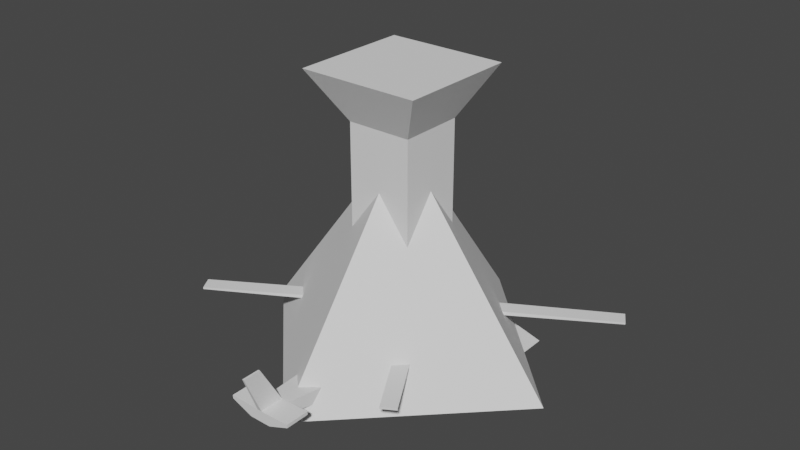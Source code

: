 # Source: skypatrol.blend  (saved by Blender 3.5.10; exported with 4.5.12 LTS)
import bpy
from mathutils import Matrix  # noqa: F401  (used for matrix-valued properties, if any)

bpy.ops.wm.read_factory_settings(use_empty=True)
scene = bpy.context.scene
scene.name = 'Scene'

# ---- collections
col_collection = bpy.data.collections.new('Collection'); scene.collection.children.link(col_collection)

# ---- materials (node trees are filled in below, after node groups)
mat_material = bpy.data.materials.new('Material')
mat_material.alpha_threshold = 0.0
mat_material.use_transparent_shadow = False
mat_material.roughness = 0.5
mat_material.line_color = (0.0, 0.0, 0.0, 1.0)

# ---- material node trees
mat_material.use_nodes = True; mat_material.node_tree.nodes.clear()
_N = mat_material.node_tree.nodes; _L = mat_material.node_tree.links
n0 = _N.new('ShaderNodeOutputMaterial'); n0.name = 'Material Output'; n0.location = (300, 300)
n1 = _N.new('ShaderNodeBsdfPrincipled'); n1.name = 'Principled BSDF'; n1.location = (10, 300)
n1.distribution = 'GGX'
n1.subsurface_method = 'RANDOM_WALK_SKIN'
n1.inputs[3].default_value = 1.45
n1.inputs[27].default_value = (0.0, 0.0, 0.0, 1.0)
n1.inputs[28].default_value = 1.0
_L.new(n1.outputs[0], n0.inputs[0])
n0.is_active_output = True

# ---- world
world_world = bpy.data.worlds.new('World'); scene.world = world_world
world_world.use_nodes = True; world_world.node_tree.nodes.clear()
_N = world_world.node_tree.nodes; _L = world_world.node_tree.links
n0 = _N.new('ShaderNodeOutputWorld'); n0.name = 'World Output'; n0.location = (300, 300)
n1 = _N.new('ShaderNodeBackground'); n1.name = 'Background'; n1.location = (10, 300)
n1.inputs[0].default_value = (0.05088, 0.05088, 0.05088, 1.0)
_L.new(n1.outputs[0], n0.inputs[0])
n0.is_active_output = True
world_world.color = (0.05088, 0.05088, 0.05088)
world_world.use_sun_shadow = False
world_world.sun_shadow_jitter_overblur = 0.0

# ---- meshes
me_cube = bpy.data.meshes.new('Cube')
me_cube.from_pydata([(2.078, 2.661, 2.046), (2.078, 2.661, 0.04577), (2.078, -2.661, 2.046), (2.078, -2.661, 0.04577), (-2.078, 2.661, 2.046), (-2.078, 2.661, 0.04577), (-2.078, -2.661, 2.046), (-2.078, -2.661, 0.04577), (2.078, 3.162, 1.046), (-2.078, -3.203, 1.046), (2.078, -3.203, 1.046), (-2.078, 3.162, 1.046)], [], [(0, 4, 6, 2), (10, 2, 6, 9), (9, 6, 4, 11), (5, 1, 3, 7), (8, 0, 2, 10), (11, 4, 0, 8), (5, 11, 8, 1), (1, 8, 10, 3), (7, 9, 11, 5), (3, 10, 9, 7)])
_uv = me_cube.uv_layers.new(name='UVMap')
_uv.uv.foreach_set('vector', [0.625, 0.5, 0.875, 0.5, 0.875, 0.75, 0.625, 0.75, 0.5, 0.75, 0.625, 0.75, 0.625, 1.0, 0.5, 1.0, 0.5, 0.0, 0.625, 0.0, 0.625, 0.25, 0.5, 0.25, 0.125, 0.5, 0.375, 0.5, 0.375, 0.75, 0.125, 0.75, 0.5, 0.5, 0.625, 0.5, 0.625, 0.75, 0.5, 0.75, 0.5, 0.25, 0.625, 0.25, 0.625, 0.5, 0.5, 0.5, 0.375, 0.25, 0.5, 0.25, 0.5, 0.5, 0.375, 0.5, 0.375, 0.5, 0.5, 0.5, 0.5, 0.75, 0.375, 0.75, 0.375, 0.0, 0.5, 0.0, 0.5, 0.25, 0.375, 0.25, 0.375, 0.75, 0.5, 0.75, 0.5, 1.0, 0.375, 1.0])
me_cube.materials.append(mat_material)
me_cube.use_mirror_vertex_groups = False
me_cube.update()
me_cube_001 = bpy.data.meshes.new('Cube.001')
me_cube_001.from_pydata([(-1.0, -1.0, 2.046), (-0.5952, -0.5952, 3.162), (-1.0, 1.0, 2.046), (-0.5952, 0.5952, 3.162), (1.0, -1.0, 2.046), (0.5952, -0.5952, 3.162), (1.0, 1.0, 2.046), (0.5952, 0.5952, 3.162), (-0.3715, -0.8728, 2.397), (-0.2211, -0.7224, 2.811), (0.3715, -0.8728, 2.397), (0.2211, -0.7224, 2.811), (-0.3715, -4.629, 2.752), (-0.2211, -4.479, 3.167), (0.2211, -4.479, 3.167), (0.3715, -4.629, 2.752)], [], [(0, 1, 3, 2), (2, 3, 7, 6), (6, 7, 5, 4), (4, 5, 1, 0), (2, 6, 4, 0), (7, 3, 1, 5), (10, 8, 9, 11), (15, 14, 13, 12), (11, 9, 13, 14), (10, 11, 14, 15), (8, 10, 15, 12), (9, 8, 12, 13)])
_uv = me_cube_001.uv_layers.new(name='UVMap')
_uv.uv.foreach_set('vector', [0.375, 0.0, 0.625, 0.0, 0.625, 0.25, 0.375, 0.25, 0.375, 0.25, 0.625, 0.25, 0.625, 0.5, 0.375, 0.5, 0.375, 0.5, 0.625, 0.5, 0.625, 0.75, 0.375, 0.75, 0.375, 0.75, 0.625, 0.75, 0.625, 1.0, 0.375, 1.0, 0.125, 0.5, 0.375, 0.5, 0.375, 0.75, 0.125, 0.75, 0.625, 0.5, 0.875, 0.5, 0.875, 0.75, 0.625, 0.75, 0.375, 0.75, 0.375, 1.0, 0.625, 1.0, 0.625, 0.75, 0.375, 0.75, 0.625, 0.75, 0.625, 1.0, 0.375, 1.0, 0.625, 0.75, 0.625, 1.0, 0.625, 1.0, 0.625, 0.75, 0.375, 0.75, 0.625, 0.75, 0.625, 0.75, 0.375, 0.75, 0.375, 1.0, 0.375, 0.75, 0.375, 0.75, 0.375, 1.0, 0.625, 1.0, 0.375, 1.0, 0.375, 1.0, 0.625, 1.0])
me_cube_001.update()
me_cube_002 = bpy.data.meshes.new('Cube.002')
me_cube_002.from_pydata([(-1.04, -4.106, 0.0), (-0.9508, -4.106, 2.0), (-1.04, 4.106, 0.0), (1.04, -4.106, 0.0), (0.9508, -4.106, 2.0), (1.04, 4.106, 0.0), (-1.346, -4.914, 1.0), (-1.346, 4.914, 1.0), (1.346, 4.914, 1.0), (1.346, -4.914, 1.0), (-1.04, -1.092, 0.0), (-0.9508, -1.475, 2.0), (1.04, -1.092, 0.0), (0.9508, -1.475, 2.0), (1.346, -1.307, 1.0), (-1.346, -1.307, 1.0)], [], [(14, 15, 11, 13), (14, 8, 7, 15), (14, 13, 4, 9), (9, 4, 1, 6), (10, 12, 3, 0), (13, 11, 1, 4), (3, 9, 6, 0), (12, 14, 9, 3), (2, 7, 8, 5), (10, 15, 7, 2), (0, 6, 15, 10), (5, 8, 14, 12), (2, 5, 12, 10), (6, 1, 11, 15)])
_uv = me_cube_002.uv_layers.new(name='UVMap')
_uv.uv.foreach_set('vector', [0.5, 0.6582, 0.5, 0.09176, 0.875, 0.6582, 0.625, 0.6582, 0.5, 0.6582, 0.5, 0.5, 0.5, 0.25, 0.5, 0.09176, 0.5, 0.6582, 0.625, 0.6582, 0.625, 0.75, 0.5, 0.75, 0.5, 0.75, 0.625, 0.75, 0.625, 1.0, 0.5, 1.0, 0.125, 0.6582, 0.375, 0.6582, 0.375, 0.75, 0.125, 0.75, 0.625, 0.6582, 0.875, 0.6582, 0.875, 0.75, 0.625, 0.75, 0.375, 0.75, 0.5, 0.75, 0.5, 1.0, 0.375, 1.0, 0.375, 0.6582, 0.5, 0.6582, 0.5, 0.75, 0.375, 0.75, 0.375, 0.25, 0.5, 0.25, 0.5, 0.5, 0.375, 0.5, 0.375, 0.09176, 0.5, 0.09176, 0.5, 0.25, 0.375, 0.25, 0.375, 0.0, 0.5, 0.0, 0.5, 0.09176, 0.375, 0.09176, 0.375, 0.5, 0.5, 0.5, 0.5, 0.6582, 0.375, 0.6582, 0.125, 0.5, 0.375, 0.5, 0.375, 0.6582, 0.125, 0.6582, 0.5, 0.0, 0.625, 0.0, 0.625, 0.09176, 0.5, 0.09176])
me_cube_002.update()
me_cube_003 = bpy.data.meshes.new('Cube.003')
me_cube_003.from_pydata([(-0.6592, 2.074, 2.565), (-1.0, 1.734, 1.0), (-1.0, 3.734, 1.0), (-0.6592, 3.393, 2.565), (1.0, 1.734, 1.0), (0.6592, 2.074, 2.565), (1.0, 3.734, 1.0), (0.6592, 3.393, 2.565), (-0.3292, 3.734, 1.0), (-0.2872, 3.393, 2.4), (-0.3292, 1.734, 1.0), (-0.2872, 2.074, 2.4), (0.3296, 3.393, 2.4), (0.5, 1.734, 1.0), (0.5, 3.734, 1.0), (0.3296, 2.074, 2.4), (-0.3292, 1.734, 1.0), (-0.2872, 2.074, 2.4), (0.5, 1.734, 1.0), (0.3296, 2.074, 2.4), (0.2161, 2.052, 2.308), (-0.1657, 2.052, 2.308), (-0.181, 1.929, 1.801), (0.2778, 1.929, 1.801), (0.2161, -0.3778, 2.899), (-0.1657, -0.3778, 2.899), (-0.181, -0.5011, 2.393), (0.2778, -0.5011, 2.393), (0.3092, -0.3458, 3.031), (-0.2709, -0.3458, 3.031), (-0.294, -0.5331, 2.261), (0.4029, -0.5331, 2.261), (0.3092, -0.9455, 3.177), (-0.2709, -0.9455, 3.177), (-0.294, -1.133, 2.407), (0.4029, -1.133, 2.407)], [], [(14, 12, 7, 6), (1, 0, 3, 2), (6, 7, 5, 4), (10, 11, 0, 1), (14, 6, 4, 13), (9, 3, 0, 11), (12, 9, 11, 15), (2, 8, 10, 1), (13, 15, 11, 10), (2, 3, 9, 8), (4, 5, 15, 13), (7, 12, 15, 5), (8, 14, 13, 10), (8, 9, 12, 14), (23, 20, 24, 27), (21, 20, 19, 17), (22, 21, 17, 16), (23, 22, 16, 18), (20, 23, 18, 19), (26, 27, 31, 30), (21, 22, 26, 25), (22, 23, 27, 26), (20, 21, 25, 24), (28, 29, 33, 32), (24, 25, 29, 28), (27, 24, 28, 31), (25, 26, 30, 29), (35, 32, 33, 34), (31, 28, 32, 35), (29, 30, 34, 33), (30, 31, 35, 34)])
_uv = me_cube_003.uv_layers.new(name='UVMap')
_uv.uv.foreach_set('vector', [0.375, 0.1875, 0.625, 0.1875, 0.625, 0.25, 0.375, 0.25, 0.375, 0.25, 0.625, 0.25, 0.625, 0.5, 0.375, 0.5, 0.375, 0.5, 0.625, 0.5, 0.625, 0.75, 0.375, 0.75, 0.375, 0.875, 0.625, 0.875, 0.625, 1.0, 0.375, 1.0, 0.3125, 0.5, 0.375, 0.5, 0.375, 0.75, 0.3125, 0.75, 0.75, 0.5, 0.875, 0.5, 0.875, 0.75, 0.75, 0.75, 0.6875, 0.5, 0.75, 0.5, 0.75, 0.75, 0.6875, 0.75, 0.125, 0.5, 0.25, 0.5, 0.25, 0.75, 0.125, 0.75, 0.375, 0.8125, 0.625, 0.8125, 0.625, 0.875, 0.375, 0.875, 0.375, 0.0, 0.625, 0.0, 0.625, 0.125, 0.375, 0.125, 0.375, 0.75, 0.625, 0.75, 0.625, 0.8125, 0.375, 0.8125, 0.625, 0.5, 0.6875, 0.5, 0.6875, 0.75, 0.625, 0.75, 0.25, 0.5, 0.3125, 0.5, 0.3125, 0.75, 0.25, 0.75, 0.375, 0.125, 0.625, 0.125, 0.625, 0.1875, 0.375, 0.1875, 0.5181, 0.8236, 0.6085, 0.8247, 0.6085, 0.8247, 0.5181, 0.8236, 0.6085, 0.8628, 0.6085, 0.8247, 0.625, 0.8125, 0.625, 0.875, 0.5181, 0.8639, 0.6085, 0.8628, 0.625, 0.875, 0.375, 0.875, 0.5181, 0.8236, 0.5181, 0.8639, 0.375, 0.875, 0.375, 0.8125, 0.6085, 0.8247, 0.5181, 0.8236, 0.375, 0.8125, 0.625, 0.8125, 0.5181, 0.8639, 0.5181, 0.8236, 0.5181, 0.8236, 0.5181, 0.8639, 0.6085, 0.8628, 0.5181, 0.8639, 0.5181, 0.8639, 0.6085, 0.8628, 0.5181, 0.8639, 0.5181, 0.8236, 0.5181, 0.8236, 0.5181, 0.8639, 0.6085, 0.8247, 0.6085, 0.8628, 0.6085, 0.8628, 0.6085, 0.8247, 0.6085, 0.8247, 0.6085, 0.8628, 0.6085, 0.8628, 0.6085, 0.8247, 0.6085, 0.8247, 0.6085, 0.8628, 0.6085, 0.8628, 0.6085, 0.8247, 0.5181, 0.8236, 0.6085, 0.8247, 0.6085, 0.8247, 0.5181, 0.8236, 0.6085, 0.8628, 0.5181, 0.8639, 0.5181, 0.8639, 0.6085, 0.8628, 0.5181, 0.8236, 0.6085, 0.8247, 0.6085, 0.8628, 0.5181, 0.8639, 0.5181, 0.8236, 0.6085, 0.8247, 0.6085, 0.8247, 0.5181, 0.8236, 0.6085, 0.8628, 0.5181, 0.8639, 0.5181, 0.8639, 0.6085, 0.8628, 0.5181, 0.8639, 0.5181, 0.8236, 0.5181, 0.8236, 0.5181, 0.8639])
me_cube_003.update()
me_cube_006 = bpy.data.meshes.new('Cube.006')
me_cube_006.from_pydata([(1.0, 1.0, -0.6946), (1.0, 1.0, 0.6946), (0.9227, -1.0, -0.6946), (0.9227, -1.0, 0.7969), (-1.0, 1.0, -0.6946), (-1.0, 1.0, 0.6946), (-0.9227, -1.0, -0.6946), (-0.9227, -1.0, 0.7969), (1.0, 5.087, -0.6946), (1.0, 5.087, 0.6946), (-1.0, 5.087, 0.6946), (-1.0, 5.087, -0.6946), (0.4857, -3.301, 0.3374), (0.4857, -3.301, -0.3374), (-0.4857, -3.301, -0.3374), (-0.4857, -3.301, 0.3374), (0.1993, -4.972, 0.1385), (0.1993, -4.972, -0.1385), (-0.1993, -4.972, -0.1385), (-0.1993, -4.972, 0.1385), (1.41, 1.0, 0.0), (1.301, -1.0, 0.0), (-1.301, -1.0, 0.0), (-1.41, 1.0, 0.0), (1.41, 5.087, 0.0), (-1.41, 5.087, 0.0), (0.6848, -3.301, 0.0), (-0.6848, -3.301, 0.0), (0.2811, -4.972, 0.0), (-0.2811, -4.972, 0.0), (-4.449, 1.784, -0.1191), (-4.039, 1.784, -0.3879), (-4.449, 4.303, -0.1191), (-4.039, 4.303, -0.3879), (3.961, 1.621, -0.3804), (3.961, 4.466, -0.3804), (4.371, 1.621, -0.2598), (4.371, 4.466, -0.2598), (0.1361, 2.234, 0.6946), (-0.1361, 2.234, 0.6946), (0.1361, 4.972, 0.6946), (-0.1361, 4.972, 0.6946), (-0.1361, 3.827, 2.442), (0.1361, 3.827, 2.442), (-0.1361, 5.081, 2.442), (0.1361, 5.081, 2.442)], [], [(20, 1, 3, 21), (3, 7, 15, 12), (22, 7, 5, 23), (24, 20, 36, 37), (2, 6, 4, 0), (7, 3, 1, 5), (25, 10, 9, 24), (0, 4, 11, 8), (5, 1, 9, 10), (23, 5, 10, 25), (27, 14, 18, 29), (21, 3, 12, 26), (22, 6, 14, 27), (6, 2, 13, 14), (28, 16, 19, 29), (14, 13, 17, 18), (12, 15, 19, 16), (26, 12, 16, 28), (13, 26, 28, 17), (17, 28, 29, 18), (7, 22, 27, 15), (2, 21, 26, 13), (15, 27, 29, 19), (25, 11, 33, 32), (11, 25, 24, 8), (1, 20, 24, 9), (6, 22, 23, 4), (0, 20, 21, 2), (31, 30, 32, 33), (4, 23, 30, 31), (11, 4, 31, 33), (23, 25, 32, 30), (36, 34, 35, 37), (8, 24, 37, 35), (0, 8, 35, 34), (20, 0, 34, 36), (39, 41, 40, 38), (42, 43, 45, 44), (39, 38, 43, 42), (41, 39, 42, 44), (40, 41, 44, 45), (38, 40, 45, 43)])
_uv = me_cube_006.uv_layers.new(name='UVMap')
_uv.uv.foreach_set('vector', [0.5, 0.0, 0.625, 0.0, 0.625, 0.25, 0.5, 0.25, 0.875, 0.5, 0.625, 0.5, 0.625, 0.5, 0.875, 0.5, 0.5, 0.5, 0.625, 0.5, 0.625, 0.75, 0.5, 0.75, 0.5, 0.0, 0.5, 0.0, 0.5, 0.0, 0.5, 0.0, 0.125, 0.5, 0.375, 0.5, 0.375, 0.75, 0.125, 0.75, 0.625, 0.5, 0.875, 0.5, 0.875, 0.75, 0.625, 0.75, 0.5, 0.75, 0.625, 0.75, 0.625, 1.0, 0.5, 1.0, 0.125, 0.75, 0.375, 0.75, 0.375, 0.75, 0.125, 0.75, 0.625, 0.75, 0.875, 0.75, 0.875, 0.75, 0.625, 0.75, 0.5, 0.75, 0.625, 0.75, 0.625, 0.75, 0.5, 0.75, 0.5, 0.5, 0.375, 0.5, 0.375, 0.5, 0.5, 0.5, 0.5, 0.25, 0.625, 0.25, 0.625, 0.25, 0.5, 0.25, 0.5, 0.5, 0.375, 0.5, 0.375, 0.5, 0.5, 0.5, 0.375, 0.5, 0.125, 0.5, 0.125, 0.5, 0.375, 0.5, 0.5, 0.25, 0.625, 0.25, 0.625, 0.5, 0.5, 0.5, 0.375, 0.5, 0.125, 0.5, 0.125, 0.5, 0.375, 0.5, 0.875, 0.5, 0.625, 0.5, 0.625, 0.5, 0.875, 0.5, 0.5, 0.25, 0.625, 0.25, 0.625, 0.25, 0.5, 0.25, 0.375, 0.25, 0.5, 0.25, 0.5, 0.25, 0.375, 0.25, 0.375, 0.25, 0.5, 0.25, 0.5, 0.5, 0.375, 0.5, 0.625, 0.5, 0.5, 0.5, 0.5, 0.5, 0.625, 0.5, 0.375, 0.25, 0.5, 0.25, 0.5, 0.25, 0.375, 0.25, 0.625, 0.5, 0.5, 0.5, 0.5, 0.5, 0.625, 0.5, 0.5, 0.75, 0.375, 0.75, 0.375, 0.75, 0.5, 0.75, 0.375, 0.75, 0.5, 0.75, 0.5, 1.0, 0.375, 1.0, 0.625, 0.0, 0.5, 0.0, 0.5, 0.0, 0.625, 0.0, 0.375, 0.5, 0.5, 0.5, 0.5, 0.75, 0.375, 0.75, 0.375, 0.0, 0.5, 0.0, 0.5, 0.25, 0.375, 0.25, 0.375, 0.75, 0.5, 0.75, 0.5, 0.75, 0.375, 0.75, 0.375, 0.75, 0.5, 0.75, 0.5, 0.75, 0.375, 0.75, 0.375, 0.75, 0.375, 0.75, 0.375, 0.75, 0.375, 0.75, 0.5, 0.75, 0.5, 0.75, 0.5, 0.75, 0.5, 0.75, 0.5, 0.0, 0.375, 0.0, 0.375, 0.0, 0.5, 0.0, 0.375, 1.0, 0.5, 1.0, 0.5, 1.0, 0.375, 1.0, 0.125, 0.75, 0.125, 0.75, 0.125, 0.75, 0.125, 0.75, 0.5, 0.0, 0.375, 0.0, 0.375, 0.0, 0.5, 0.0, 0.625, 0.75, 0.625, 0.75, 0.875, 0.75, 0.875, 0.75, 0.625, 0.75, 0.875, 0.75, 0.875, 0.75, 0.625, 0.75, 0.625, 0.75, 0.875, 0.75, 0.875, 0.75, 0.625, 0.75, 0.625, 0.75, 0.625, 0.75, 0.625, 0.75, 0.625, 0.75, 0.875, 0.75, 0.625, 0.75, 0.625, 0.75, 0.875, 0.75, 0.875, 0.75, 0.875, 0.75, 0.875, 0.75, 0.875, 0.75])
me_cube_006.update()
me_cube_004 = bpy.data.meshes.new('Cube.004')
me_cube_004.from_pydata([(0.2263, 0.8, 0.0), (-6.994e-08, 0.8, 0.2263), (0.2263, -0.8, 0.0), (6.994e-08, -0.8, 0.2263), (-6.994e-08, 0.8, -0.2263), (-0.2263, 0.8, 0.0), (6.994e-08, -0.8, -0.2263), (-0.2263, -0.8, 0.0), (1.041e-07, -1.191, 0.0)], [], [(0, 1, 3, 2), (7, 6, 8), (6, 7, 5, 4), (4, 5, 1, 0), (2, 6, 4, 0), (7, 3, 1, 5), (6, 2, 8), (3, 7, 8), (2, 3, 8)])
_uv = me_cube_004.uv_layers.new(name='UVMap')
_uv.uv.foreach_set('vector', [0.375, 0.0, 0.625, 0.0, 0.625, 0.25, 0.375, 0.25, 0.625, 0.5, 0.375, 0.5, 0.625, 0.5, 0.375, 0.5, 0.625, 0.5, 0.625, 0.75, 0.375, 0.75, 0.375, 0.75, 0.625, 0.75, 0.625, 1.0, 0.375, 1.0, 0.125, 0.5, 0.375, 0.5, 0.375, 0.75, 0.125, 0.75, 0.625, 0.5, 0.875, 0.5, 0.875, 0.75, 0.625, 0.75, 0.375, 0.5, 0.125, 0.5, 0.375, 0.5, 0.875, 0.5, 0.625, 0.5, 0.875, 0.5, 0.375, 0.25, 0.625, 0.25, 0.375, 0.25])
me_cube_004.update()
me_cube_005 = bpy.data.meshes.new('Cube.005')
me_cube_005.from_pydata([(-1.5, -1.5, 0.0), (-1.5, -1.5, 10.74), (-1.5, 1.5, 0.0), (-1.5, 1.5, 10.74), (1.5, -1.5, 0.0), (1.5, -1.5, 10.74), (1.5, 1.5, 0.0), (1.5, 1.5, 10.74), (-2.79, -2.79, 13.03), (-2.79, 2.79, 13.03), (2.79, 2.79, 13.03), (2.79, -2.79, 13.03)], [], [(0, 1, 3, 2), (2, 3, 7, 6), (6, 7, 5, 4), (4, 5, 1, 0), (2, 6, 4, 0), (5, 7, 10, 11), (10, 9, 8, 11), (3, 1, 8, 9), (1, 5, 11, 8), (7, 3, 9, 10)])
_uv = me_cube_005.uv_layers.new(name='UVMap')
_uv.uv.foreach_set('vector', [0.375, 0.0, 0.625, 0.0, 0.625, 0.25, 0.375, 0.25, 0.375, 0.25, 0.625, 0.25, 0.625, 0.5, 0.375, 0.5, 0.375, 0.5, 0.625, 0.5, 0.625, 0.75, 0.375, 0.75, 0.375, 0.75, 0.625, 0.75, 0.625, 1.0, 0.375, 1.0, 0.125, 0.5, 0.375, 0.5, 0.375, 0.75, 0.125, 0.75, 0.625, 0.75, 0.625, 0.5, 0.625, 0.5, 0.625, 0.75, 0.625, 0.5, 0.875, 0.5, 0.875, 0.75, 0.625, 0.75, 0.625, 0.25, 0.625, 0.0, 0.625, 0.0, 0.625, 0.25, 0.625, 1.0, 0.625, 0.75, 0.625, 0.75, 0.625, 1.0, 0.625, 0.5, 0.625, 0.25, 0.625, 0.25, 0.625, 0.5])
me_cube_005.update()
me_cone = bpy.data.meshes.new('Cone')
me_cone.from_pydata([(0.0, 7.5, 0.0), (7.5, 0.0, 0.0), (0.0, -7.5, 0.0), (-7.5, 0.0, 0.0), (0.0, 0.0, 10.0)], [], [(0, 4, 1), (1, 4, 2), (0, 1, 2, 3), (2, 4, 3), (3, 4, 0)])
_uv = me_cone.uv_layers.new(name='UVMap')
_uv.uv.foreach_set('vector', [0.25, 0.49, 0.25, 0.25, 0.49, 0.25, 0.49, 0.25, 0.25, 0.25, 0.25, 0.01, 0.75, 0.49, 0.99, 0.25, 0.75, 0.01, 0.51, 0.25, 0.25, 0.01, 0.25, 0.25, 0.01, 0.25, 0.01, 0.25, 0.25, 0.25, 0.25, 0.49])
me_cone.update()
me_cube_007 = bpy.data.meshes.new('Cube.007')
me_cube_007.from_pydata([(-4.0, -2.0, 0.0), (-4.0, -2.0, 1.755), (-4.0, 2.0, 0.0), (-4.0, 2.0, 1.755), (4.0, -2.0, 0.0), (4.0, -2.0, 1.755), (4.0, 2.0, 0.0), (4.0, 2.0, 1.755), (-4.0, 0.02162, 3.632), (4.0, -0.02162, 3.632)], [], [(0, 1, 3, 2), (2, 3, 7, 6), (6, 7, 5, 4), (4, 5, 1, 0), (2, 6, 4, 0), (5, 7, 9), (3, 1, 8), (1, 5, 9, 8), (7, 3, 8, 9)])
_uv = me_cube_007.uv_layers.new(name='UVMap')
_uv.uv.foreach_set('vector', [0.375, 0.0, 0.625, 0.0, 0.625, 0.25, 0.375, 0.25, 0.375, 0.25, 0.625, 0.25, 0.625, 0.5, 0.375, 0.5, 0.375, 0.5, 0.625, 0.5, 0.625, 0.75, 0.375, 0.75, 0.375, 0.75, 0.625, 0.75, 0.625, 1.0, 0.375, 1.0, 0.125, 0.5, 0.375, 0.5, 0.375, 0.75, 0.125, 0.75, 0.625, 0.75, 0.625, 0.5, 0.625, 0.75, 0.625, 0.25, 0.625, 0.0, 0.625, 0.25, 0.625, 1.0, 0.625, 0.75, 0.625, 0.75, 0.625, 1.0, 0.625, 0.5, 0.625, 0.25, 0.625, 0.25, 0.625, 0.5])
me_cube_007.update()
me_cube_008 = bpy.data.meshes.new('Cube.008')
me_cube_008.from_pydata([(-1.0, -2.782, -1.0), (-1.0, -3.0, 1.0), (-1.0, 3.0, -1.0), (-1.0, 3.0, 1.0), (1.0, -2.782, -1.0), (1.0, -3.0, 1.0), (1.0, 3.0, -1.0), (1.0, 3.0, 1.0), (-0.5615, 4.952, 0.1046), (-0.5615, 4.952, -1.018), (0.5615, 4.952, -1.018), (0.5615, 4.952, 0.1046), (-1.0, -3.0, -0.01896), (-1.0, -3.0, 1.002), (1.0, -3.0, -0.01896), (1.0, -3.0, 1.002), (-0.5112, -7.581, 0.7668), (-0.5112, -7.581, 1.289), (0.5112, -7.581, 1.289), (0.5112, -7.581, 0.7668), (-0.5112, -8.695, 0.7668), (-0.5112, -8.695, 1.289), (0.5112, -8.695, 1.289), (0.5112, -8.695, 0.7668), (0.5112, -7.581, 1.289), (0.5112, -7.581, 0.7668), (0.5112, -8.695, 1.289), (0.5112, -8.695, 0.7668), (1.511, -7.581, 1.325), (1.511, -7.581, 1.168), (1.511, -8.695, 1.325), (1.511, -8.695, 1.168), (-1.511, -7.581, 1.168), (-1.511, -7.581, 1.325), (-1.511, -8.695, 1.168), (-1.511, -8.695, 1.325), (-0.105, -7.581, 1.289), (0.105, -7.581, 1.289), (-0.105, -8.695, 1.289), (0.105, -8.695, 1.289), (0.04242, -8.573, 3.106), (-0.04242, -8.573, 3.106), (0.04242, -9.409, 3.106), (-0.04242, -9.409, 3.106), (-1.43, -3.0, 0.0), (-1.43, 3.0, 0.0), (1.43, 3.0, 0.0), (1.43, -3.0, 0.0), (-0.8029, 5.188, -0.457), (0.8029, 5.188, -0.457), (1.0, -3.0, 1.0), (1.0, 3.0, 1.0), (1.43, 3.0, 0.0), (1.43, -3.0, 0.0), (1.15, -0.9, 0.65), (1.15, 0.9, 0.65), (1.279, 0.9, 0.35), (1.279, -0.9, 0.35), (3.69, -0.9, 0.1868), (3.69, 0.9, 0.1868), (3.535, 0.9, -0.1008), (3.535, -0.9, -0.1008), (-1.15, -0.9, 0.65), (-1.15, 0.9, 0.65), (-1.279, -0.9, 0.35), (-1.279, 0.9, 0.35), (-3.851, -0.9, 0.05884), (-4.05, -0.9, 0.3176), (-4.05, 0.9, 0.3176), (-3.851, 0.9, 0.05884), (4.008, -0.9, 0.01553), (4.008, 0.9, 0.01553), (3.853, 0.9, -0.272), (3.853, -0.9, -0.272), (-4.181, -0.9, -0.1952), (-4.38, -0.9, 0.06358), (-4.38, 0.9, 0.06358), (-4.181, 0.9, -0.1952), (0.4062, 3.576, -1.341), (-0.4062, 3.576, -1.341), (0.2281, 4.369, -1.349), (-0.2281, 4.369, -1.349), (0.09504, 0.3284, 1.0), (-0.484, 1.308, 1.0), (0.7146, 0.6948, 1.0), (0.1355, 1.674, 1.0), (-0.00597, 0.4992, 1.635), (-0.383, 1.137, 1.635), (0.2365, 1.503, 1.635), (0.6136, 0.8656, 1.635), (-0.00597, 0.4992, 1.873), (-0.383, 1.137, 1.873), (0.2365, 1.503, 1.873), (0.6136, 0.8656, 1.873), (-8.185, -4.338, 1.709), (-8.562, -3.701, 1.709), (-8.562, -3.701, 1.799), (-8.185, -4.338, 1.799), (7.723, 5.931, 1.709), (8.1, 5.293, 1.709), (8.1, 5.293, 1.799), (7.723, 5.931, 1.799), (-5.189, 9.263, 1.709), (-4.569, 9.629, 1.709), (-4.569, 9.629, 1.799), (-5.189, 9.263, 1.799), (4.5, -5.706, 1.709), (3.881, -6.073, 1.709), (3.881, -6.073, 1.799), (4.5, -5.706, 1.799)], [], [(44, 1, 3, 45), (3, 7, 11, 8), (46, 7, 5, 47), (47, 5, 1, 44), (2, 6, 4, 0), (7, 3, 1, 5), (48, 8, 11, 49), (45, 3, 8, 48), (46, 6, 10, 49), (2, 9, 81, 79), (14, 12, 13, 15), (18, 17, 21, 22), (13, 12, 16, 17), (15, 13, 17, 18), (14, 15, 18, 19), (12, 14, 19, 16), (23, 22, 21, 20), (23, 19, 25, 27), (16, 19, 23, 20), (21, 17, 33, 35), (24, 26, 30, 28), (19, 18, 24, 25), (18, 22, 26, 24), (22, 23, 27, 26), (29, 28, 30, 31), (25, 24, 28, 29), (27, 25, 29, 31), (26, 27, 31, 30), (33, 32, 34, 35), (20, 21, 35, 34), (16, 20, 34, 32), (17, 16, 32, 33), (37, 39, 38, 36), (40, 41, 43, 42), (37, 36, 41, 40), (39, 37, 40, 42), (38, 39, 42, 43), (36, 38, 43, 41), (7, 46, 49, 11), (2, 45, 48, 9), (9, 48, 49, 10), (4, 47, 44, 0), (6, 46, 47, 4), (0, 44, 45, 2), (52, 51, 50, 53), (56, 57, 54, 55), (60, 59, 71, 72), (57, 56, 60, 61), (56, 55, 59, 60), (54, 57, 61, 58), (55, 54, 58, 59), (64, 65, 63, 62), (66, 67, 75, 74), (63, 65, 69, 68), (64, 62, 67, 66), (65, 64, 66, 69), (62, 63, 68, 67), (72, 71, 70, 73), (58, 61, 73, 70), (59, 58, 70, 71), (61, 60, 72, 73), (74, 75, 76, 77), (69, 66, 74, 77), (67, 68, 76, 75), (68, 69, 77, 76), (78, 79, 81, 80), (10, 6, 78, 80), (6, 2, 79, 78), (9, 10, 80, 81), (85, 84, 82, 83), (85, 83, 87, 88), (84, 85, 88, 89), (83, 82, 86, 87), (82, 84, 89, 86), (92, 91, 90, 93), (94, 95, 96, 97), (88, 95, 94, 89), (92, 96, 95, 88), (93, 97, 96, 92), (89, 94, 97, 93), (98, 99, 100, 101), (86, 99, 98, 87), (90, 100, 99, 86), (91, 101, 100, 90), (87, 98, 101, 91), (102, 103, 104, 105), (89, 103, 102, 86), (93, 104, 103, 89), (90, 105, 104, 93), (86, 102, 105, 90), (106, 107, 108, 109), (87, 107, 106, 88), (91, 108, 107, 87), (92, 109, 108, 91), (88, 106, 109, 92)])
_uv = me_cube_008.uv_layers.new(name='UVMap')
_uv.uv.foreach_set('vector', [0.5, 0.0, 0.625, 0.0, 0.625, 0.25, 0.5, 0.25, 0.875, 0.5, 0.625, 0.5, 0.625, 0.5, 0.875, 0.5, 0.5, 0.5, 0.625, 0.5, 0.625, 0.75, 0.5, 0.75, 0.5, 0.75, 0.625, 0.75, 0.625, 1.0, 0.5, 1.0, 0.125, 0.5, 0.375, 0.5, 0.375, 0.75, 0.125, 0.75, 0.625, 0.5, 0.875, 0.5, 0.875, 0.75, 0.625, 0.75, 0.5, 0.25, 0.625, 0.25, 0.625, 0.5, 0.5, 0.5, 0.5, 0.25, 0.625, 0.25, 0.625, 0.25, 0.5, 0.25, 0.5, 0.5, 0.375, 0.5, 0.375, 0.5, 0.5, 0.5, 0.375, 0.25, 0.375, 0.25, 0.375, 0.25, 0.375, 0.25, 0.375, 0.75, 0.375, 1.0, 0.625, 1.0, 0.625, 0.75, 0.625, 0.75, 0.625, 1.0, 0.625, 1.0, 0.625, 0.75, 0.625, 1.0, 0.375, 1.0, 0.375, 1.0, 0.625, 1.0, 0.625, 0.75, 0.625, 1.0, 0.625, 1.0, 0.625, 0.75, 0.375, 0.75, 0.625, 0.75, 0.625, 0.75, 0.375, 0.75, 0.375, 1.0, 0.375, 0.75, 0.375, 0.75, 0.375, 1.0, 0.375, 0.75, 0.625, 0.75, 0.625, 1.0, 0.375, 1.0, 0.375, 0.75, 0.375, 0.75, 0.375, 0.75, 0.375, 0.75, 0.375, 1.0, 0.375, 0.75, 0.375, 0.75, 0.375, 1.0, 0.625, 1.0, 0.625, 1.0, 0.625, 1.0, 0.625, 1.0, 0.625, 0.75, 0.625, 0.75, 0.625, 0.75, 0.625, 0.75, 0.375, 0.75, 0.625, 0.75, 0.625, 0.75, 0.375, 0.75, 0.625, 0.75, 0.625, 0.75, 0.625, 0.75, 0.625, 0.75, 0.625, 0.75, 0.375, 0.75, 0.375, 0.75, 0.625, 0.75, 0.375, 0.75, 0.625, 0.75, 0.625, 0.75, 0.375, 0.75, 0.375, 0.75, 0.625, 0.75, 0.625, 0.75, 0.375, 0.75, 0.375, 0.75, 0.375, 0.75, 0.375, 0.75, 0.375, 0.75, 0.625, 0.75, 0.375, 0.75, 0.375, 0.75, 0.625, 0.75, 0.625, 1.0, 0.375, 1.0, 0.375, 1.0, 0.625, 1.0, 0.375, 1.0, 0.625, 1.0, 0.625, 1.0, 0.375, 1.0, 0.375, 1.0, 0.375, 1.0, 0.375, 1.0, 0.375, 1.0, 0.625, 1.0, 0.375, 1.0, 0.375, 1.0, 0.625, 1.0, 0.625, 0.75, 0.625, 0.75, 0.625, 1.0, 0.625, 1.0, 0.625, 0.75, 0.625, 1.0, 0.625, 1.0, 0.625, 0.75, 0.625, 0.75, 0.625, 1.0, 0.625, 1.0, 0.625, 0.75, 0.625, 0.75, 0.625, 0.75, 0.625, 0.75, 0.625, 0.75, 0.625, 1.0, 0.625, 0.75, 0.625, 0.75, 0.625, 1.0, 0.625, 1.0, 0.625, 1.0, 0.625, 1.0, 0.625, 1.0, 0.625, 0.5, 0.5, 0.5, 0.5, 0.5, 0.625, 0.5, 0.375, 0.25, 0.5, 0.25, 0.5, 0.25, 0.375, 0.25, 0.375, 0.25, 0.5, 0.25, 0.5, 0.5, 0.375, 0.5, 0.375, 0.75, 0.5, 0.75, 0.5, 1.0, 0.375, 1.0, 0.375, 0.5, 0.5, 0.5, 0.5, 0.75, 0.375, 0.75, 0.375, 0.0, 0.5, 0.0, 0.5, 0.25, 0.375, 0.25, 0.5, 0.5, 0.625, 0.5, 0.625, 0.75, 0.5, 0.75, 0.5, 0.5, 0.5, 0.75, 0.625, 0.75, 0.625, 0.5, 0.5, 0.5, 0.625, 0.5, 0.625, 0.5, 0.5, 0.5, 0.5, 0.75, 0.5, 0.5, 0.5, 0.5, 0.5, 0.75, 0.5, 0.5, 0.625, 0.5, 0.625, 0.5, 0.5, 0.5, 0.625, 0.75, 0.5, 0.75, 0.5, 0.75, 0.625, 0.75, 0.625, 0.5, 0.625, 0.75, 0.625, 0.75, 0.625, 0.5, 0.5, 0.0, 0.5, 0.25, 0.625, 0.25, 0.625, 0.0, 0.5, 0.0, 0.625, 0.0, 0.625, 0.0, 0.5, 0.0, 0.625, 0.25, 0.5, 0.25, 0.5, 0.25, 0.625, 0.25, 0.5, 0.0, 0.625, 0.0, 0.625, 0.0, 0.5, 0.0, 0.5, 0.25, 0.5, 0.0, 0.5, 0.0, 0.5, 0.25, 0.625, 0.0, 0.625, 0.25, 0.625, 0.25, 0.625, 0.0, 0.5, 0.5, 0.625, 0.5, 0.625, 0.75, 0.5, 0.75, 0.625, 0.75, 0.5, 0.75, 0.5, 0.75, 0.625, 0.75, 0.625, 0.5, 0.625, 0.75, 0.625, 0.75, 0.625, 0.5, 0.5, 0.75, 0.5, 0.5, 0.5, 0.5, 0.5, 0.75, 0.5, 0.0, 0.625, 0.0, 0.625, 0.25, 0.5, 0.25, 0.5, 0.25, 0.5, 0.0, 0.5, 0.0, 0.5, 0.25, 0.625, 0.0, 0.625, 0.25, 0.625, 0.25, 0.625, 0.0, 0.625, 0.25, 0.5, 0.25, 0.5, 0.25, 0.625, 0.25, 0.375, 0.5, 0.125, 0.5, 0.125, 0.5, 0.375, 0.5, 0.375, 0.5, 0.375, 0.5, 0.375, 0.5, 0.375, 0.5, 0.375, 0.5, 0.125, 0.5, 0.125, 0.5, 0.375, 0.5, 0.375, 0.25, 0.375, 0.5, 0.375, 0.5, 0.375, 0.25, 0.625, 0.5, 0.625, 0.75, 0.875, 0.75, 0.875, 0.5, 0.625, 0.5, 0.875, 0.5, 0.875, 0.5, 0.625, 0.5, 0.625, 0.75, 0.625, 0.5, 0.625, 0.5, 0.625, 0.75, 0.875, 0.5, 0.875, 0.75, 0.875, 0.75, 0.875, 0.5, 0.875, 0.75, 0.625, 0.75, 0.625, 0.75, 0.875, 0.75, 0.625, 0.5, 0.875, 0.5, 0.875, 0.75, 0.625, 0.75, 0.625, 0.75, 0.625, 0.5, 0.625, 0.5, 0.625, 0.75, 0.625, 0.5, 0.625, 0.5, 0.625, 0.75, 0.625, 0.75, 0.625, 0.5, 0.625, 0.5, 0.625, 0.5, 0.625, 0.5, 0.625, 0.75, 0.625, 0.75, 0.625, 0.5, 0.625, 0.5, 0.625, 0.75, 0.625, 0.75, 0.625, 0.75, 0.625, 0.75, 0.875, 0.5, 0.875, 0.75, 0.875, 0.75, 0.875, 0.5, 0.875, 0.75, 0.875, 0.75, 0.875, 0.5, 0.875, 0.5, 0.875, 0.75, 0.875, 0.75, 0.875, 0.75, 0.875, 0.75, 0.875, 0.5, 0.875, 0.5, 0.875, 0.75, 0.875, 0.75, 0.875, 0.5, 0.875, 0.5, 0.875, 0.5, 0.875, 0.5, 0.875, 0.75, 0.625, 0.75, 0.625, 0.75, 0.875, 0.75, 0.625, 0.75, 0.625, 0.75, 0.875, 0.75, 0.875, 0.75, 0.625, 0.75, 0.625, 0.75, 0.625, 0.75, 0.625, 0.75, 0.875, 0.75, 0.875, 0.75, 0.625, 0.75, 0.625, 0.75, 0.875, 0.75, 0.875, 0.75, 0.875, 0.75, 0.875, 0.75, 0.625, 0.5, 0.875, 0.5, 0.875, 0.5, 0.625, 0.5, 0.875, 0.5, 0.875, 0.5, 0.625, 0.5, 0.625, 0.5, 0.875, 0.5, 0.875, 0.5, 0.875, 0.5, 0.875, 0.5, 0.625, 0.5, 0.625, 0.5, 0.875, 0.5, 0.875, 0.5, 0.625, 0.5, 0.625, 0.5, 0.625, 0.5, 0.625, 0.5])
me_cube_008.update()
me_cone_001 = bpy.data.meshes.new('Cone.001')
me_cone_001.from_pydata([(0.0, 1.0, -1.0), (1.0, 0.0, -1.0), (0.0, -1.0, -1.0), (-1.0, 0.0, -1.0), (-0.9551, 0.0, 1.0)], [], [(0, 4, 1), (1, 4, 2), (0, 1, 2, 3), (2, 4, 3), (3, 4, 0)])
_uv = me_cone_001.uv_layers.new(name='UVMap')
_uv.uv.foreach_set('vector', [0.25, 0.49, 0.25, 0.25, 0.49, 0.25, 0.49, 0.25, 0.25, 0.25, 0.25, 0.01, 0.75, 0.49, 0.99, 0.25, 0.75, 0.01, 0.51, 0.25, 0.25, 0.01, 0.25, 0.25, 0.01, 0.25, 0.01, 0.25, 0.25, 0.25, 0.25, 0.49])
me_cone_001.update()
me_sphere = bpy.data.meshes.new('Sphere')
me_sphere.from_pydata([(0.0, 0.999, 0.4275), (0.0, 0.9404, 0.0417), (0.0, 0.7386, -0.2923), (0.0, 0.5929, -0.4234), (0.0, 0.4244, -0.5236), (0.0, 0.04564, -0.6171), (0.1116, 0.8704, 0.8539), (0.07466, 0.9665, 0.6274), (0.1084, 0.9926, 0.4361), (0.1379, 0.9806, 0.2426), (0.1622, 0.9309, 0.05456), (0.1802, 0.8454, -0.1209), (0.1913, 0.7275, -0.2771), (0.1951, 0.5815, -0.408), (0.1913, 0.4133, -0.5085), (0.1802, 0.2291, -0.5747), (0.1622, 0.03616, -0.6043), (0.1379, -0.1582, -0.5959), (0.1084, -0.3465, -0.55), (0.07466, -0.5214, -0.4682), (0.1116, -0.7091, -0.3092), (0.1464, 0.9536, 0.6449), (0.2126, 0.9739, 0.4615), (0.2706, 0.9568, 0.275), (0.3182, 0.9029, 0.09266), (0.3536, 0.8143, -0.0786), (0.3753, 0.6944, -0.2322), (0.3827, 0.5478, -0.3621), (0.3753, 0.3802, -0.4635), (0.3536, 0.1979, -0.5324), (0.3182, 0.008108, -0.5662), (0.2706, -0.182, -0.5635), (0.2126, -0.3652, -0.5245), (0.1464, -0.5343, -0.4507), (0.2126, 0.9326, 0.6734), (0.3087, 0.9434, 0.5029), (0.3928, 0.918, 0.3277), (0.4619, 0.8573, 0.1545), (0.5133, 0.7636, -0.009849), (0.5449, 0.6406, -0.1592), (0.5556, 0.493, -0.2877), (0.5449, 0.3264, -0.3905), (0.5133, 0.1473, -0.4637), (0.4619, -0.03745, -0.5043), (0.3928, -0.2208, -0.5109), (0.3087, -0.3956, -0.4832), (0.2126, -0.5553, -0.4222), (0.2706, 0.9044, 0.7117), (0.3928, 0.9025, 0.5585), (0.5, 0.8659, 0.3985), (0.5879, 0.796, 0.2378), (0.6533, 0.6955, 0.08267), (0.6935, 0.5683, -0.06096), (0.7071, 0.4193, -0.1876), (0.6935, 0.2541, -0.2923), (0.6533, 0.0792, -0.3711), (0.5879, -0.09876, -0.421), (0.5, -0.2729, -0.4401), (0.3928, -0.4366, -0.4275), (0.2706, -0.5835, -0.3839), (0.3182, 0.87, 0.7584), (0.4619, 0.8526, 0.6263), (0.5879, 0.8023, 0.4847), (0.6913, 0.7213, 0.3393), (0.7682, 0.6125, 0.1954), (0.8155, 0.4802, 0.05872), (0.8315, 0.3294, -0.06555), (0.8155, 0.166, -0.1726), (0.7682, -0.003813, -0.2584), (0.6913, -0.1735, -0.3196), (0.5879, -0.3365, -0.3538), (0.4619, -0.4865, -0.3597), (0.3182, -0.6179, -0.3372), (0.3536, 0.8308, 0.8117), (0.5133, 0.7956, 0.7036), (0.6533, 0.7298, 0.5832), (0.7682, 0.636, 0.455), (0.8536, 0.5178, 0.324), (0.9061, 0.3796, 0.1953), (0.9239, 0.2269, 0.07366), (0.9061, 0.06545, -0.03609), (0.8536, -0.09852, -0.1298), (0.7682, -0.2587, -0.2038), (0.6533, -0.409, -0.2553), (0.5133, -0.5435, -0.2824), (0.3536, -0.6571, -0.2839), (0.3753, 0.7882, 0.8695), (0.5449, 0.7338, 0.7875), (0.6935, 0.6512, 0.69), (0.8155, 0.5436, 0.5806), (0.9061, 0.415, 0.4636), (0.9619, 0.2705, 0.3434), (0.9808, 0.1157, 0.2247), (0.9619, -0.04364, 0.1121), (0.9061, -0.2013, 0.009774), (0.8155, -0.3512, -0.07822), (0.6935, -0.4876, -0.1485), (0.5449, -0.6053, -0.1985), (0.3753, -0.6997, -0.2261), (6.706e-08, 0.9709, 0.6215), (8.941e-08, 0.9887, 0.2317), (5.96e-08, 0.856, -0.1352), (5.96e-08, 0.2396, -0.589), (8.941e-08, -0.1501, -0.6068), (2.161e-07, -0.3401, -0.5586), (6.706e-08, -0.517, -0.4741)], [], [(5, 102, 15, 16), (100, 0, 8, 9), (103, 5, 16, 17), (1, 100, 9, 10), (104, 103, 17, 18), (101, 1, 10, 11), (105, 104, 18, 19), (2, 101, 11, 12), (20, 105, 19), (3, 2, 12, 13), (4, 3, 13, 14), (99, 6, 7), (102, 4, 14, 15), (0, 99, 7, 8), (15, 14, 28, 29), (8, 7, 21, 22), (16, 15, 29, 30), (9, 8, 22, 23), (17, 16, 30, 31), (10, 9, 23, 24), (18, 17, 31, 32), (11, 10, 24, 25), (19, 18, 32, 33), (12, 11, 25, 26), (20, 19, 33), (13, 12, 26, 27), (14, 13, 27, 28), (7, 6, 21), (33, 32, 45, 46), (26, 25, 38, 39), (20, 33, 46), (27, 26, 39, 40), (28, 27, 40, 41), (21, 6, 34), (29, 28, 41, 42), (22, 21, 34, 35), (30, 29, 42, 43), (23, 22, 35, 36), (31, 30, 43, 44), (24, 23, 36, 37), (32, 31, 44, 45), (25, 24, 37, 38), (35, 34, 47, 48), (43, 42, 55, 56), (36, 35, 48, 49), (44, 43, 56, 57), (37, 36, 49, 50), (45, 44, 57, 58), (38, 37, 50, 51), (46, 45, 58, 59), (39, 38, 51, 52), (20, 46, 59), (40, 39, 52, 53), (41, 40, 53, 54), (34, 6, 47), (42, 41, 54, 55), (52, 51, 64, 65), (20, 59, 72), (53, 52, 65, 66), (54, 53, 66, 67), (47, 6, 60), (55, 54, 67, 68), (48, 47, 60, 61), (56, 55, 68, 69), (49, 48, 61, 62), (57, 56, 69, 70), (50, 49, 62, 63), (58, 57, 70, 71), (51, 50, 63, 64), (59, 58, 71, 72), (69, 68, 81, 82), (62, 61, 74, 75), (70, 69, 82, 83), (63, 62, 75, 76), (71, 70, 83, 84), (64, 63, 76, 77), (72, 71, 84, 85), (65, 64, 77, 78), (20, 72, 85), (66, 65, 78, 79), (67, 66, 79, 80), (60, 6, 73), (68, 67, 80, 81), (61, 60, 73, 74), (20, 85, 98), (79, 78, 91, 92), (80, 79, 92, 93), (73, 6, 86), (81, 80, 93, 94), (74, 73, 86, 87), (82, 81, 94, 95), (75, 74, 87, 88), (83, 82, 95, 96), (76, 75, 88, 89), (84, 83, 96, 97), (77, 76, 89, 90), (85, 84, 97, 98), (78, 77, 90, 91), (6, 20, 98, 97, 96, 95, 94, 93, 92, 91, 90, 89, 88, 87, 86), (3, 4, 102, 5, 103, 104, 105, 20, 6, 99, 0, 100, 1, 101, 2)])
_uv = me_sphere.uv_layers.new(name='UVMap')
_uv.uv.foreach_set('vector', [0.75, 0.3125, 0.75, 0.375, 0.7188, 0.375, 0.7188, 0.3125, 0.75, 0.75, 0.75, 0.8125, 0.7188, 0.8125, 0.7188, 0.75, 0.75, 0.25, 0.75, 0.3125, 0.7188, 0.3125, 0.7188, 0.25, 0.75, 0.6875, 0.75, 0.75, 0.7188, 0.75, 0.7188, 0.6875, 0.75, 0.1875, 0.75, 0.25, 0.7188, 0.25, 0.7188, 0.1875, 0.75, 0.625, 0.75, 0.6875, 0.7188, 0.6875, 0.7188, 0.625, 0.75, 0.125, 0.75, 0.1875, 0.7188, 0.1875, 0.7188, 0.125, 0.75, 0.5625, 0.75, 0.625, 0.7188, 0.625, 0.7188, 0.5625, 0.75, 0.0625, 0.75, 0.125, 0.7188, 0.125, 0.75, 0.5, 0.75, 0.5625, 0.7188, 0.5625, 0.7188, 0.5, 0.75, 0.4375, 0.75, 0.5, 0.7188, 0.5, 0.7188, 0.4375, 0.75, 0.875, 0.7188, 0.9375, 0.7188, 0.875, 0.75, 0.375, 0.75, 0.4375, 0.7188, 0.4375, 0.7188, 0.375, 0.75, 0.8125, 0.75, 0.875, 0.7188, 0.875, 0.7188, 0.8125, 0.7188, 0.375, 0.7188, 0.4375, 0.6875, 0.4375, 0.6875, 0.375, 0.7188, 0.8125, 0.7188, 0.875, 0.6875, 0.875, 0.6875, 0.8125, 0.7188, 0.3125, 0.7188, 0.375, 0.6875, 0.375, 0.6875, 0.3125, 0.7188, 0.75, 0.7188, 0.8125, 0.6875, 0.8125, 0.6875, 0.75, 0.7188, 0.25, 0.7188, 0.3125, 0.6875, 0.3125, 0.6875, 0.25, 0.7188, 0.6875, 0.7188, 0.75, 0.6875, 0.75, 0.6875, 0.6875, 0.7188, 0.1875, 0.7188, 0.25, 0.6875, 0.25, 0.6875, 0.1875, 0.7188, 0.625, 0.7188, 0.6875, 0.6875, 0.6875, 0.6875, 0.625, 0.7188, 0.125, 0.7188, 0.1875, 0.6875, 0.1875, 0.6875, 0.125, 0.7188, 0.5625, 0.7188, 0.625, 0.6875, 0.625, 0.6875, 0.5625, 0.7188, 0.0625, 0.7188, 0.125, 0.6875, 0.125, 0.7188, 0.5, 0.7188, 0.5625, 0.6875, 0.5625, 0.6875, 0.5, 0.7188, 0.4375, 0.7188, 0.5, 0.6875, 0.5, 0.6875, 0.4375, 0.7188, 0.875, 0.6875, 0.9375, 0.6875, 0.875, 0.6875, 0.125, 0.6875, 0.1875, 0.6562, 0.1875, 0.6562, 0.125, 0.6875, 0.5625, 0.6875, 0.625, 0.6562, 0.625, 0.6562, 0.5625, 0.6875, 0.0625, 0.6875, 0.125, 0.6562, 0.125, 0.6875, 0.5, 0.6875, 0.5625, 0.6562, 0.5625, 0.6562, 0.5, 0.6875, 0.4375, 0.6875, 0.5, 0.6562, 0.5, 0.6562, 0.4375, 0.6875, 0.875, 0.6562, 0.9375, 0.6562, 0.875, 0.6875, 0.375, 0.6875, 0.4375, 0.6562, 0.4375, 0.6562, 0.375, 0.6875, 0.8125, 0.6875, 0.875, 0.6562, 0.875, 0.6562, 0.8125, 0.6875, 0.3125, 0.6875, 0.375, 0.6562, 0.375, 0.6562, 0.3125, 0.6875, 0.75, 0.6875, 0.8125, 0.6562, 0.8125, 0.6562, 0.75, 0.6875, 0.25, 0.6875, 0.3125, 0.6562, 0.3125, 0.6562, 0.25, 0.6875, 0.6875, 0.6875, 0.75, 0.6562, 0.75, 0.6562, 0.6875, 0.6875, 0.1875, 0.6875, 0.25, 0.6562, 0.25, 0.6562, 0.1875, 0.6875, 0.625, 0.6875, 0.6875, 0.6562, 0.6875, 0.6562, 0.625, 0.6562, 0.8125, 0.6562, 0.875, 0.625, 0.875, 0.625, 0.8125, 0.6562, 0.3125, 0.6562, 0.375, 0.625, 0.375, 0.625, 0.3125, 0.6562, 0.75, 0.6562, 0.8125, 0.625, 0.8125, 0.625, 0.75, 0.6562, 0.25, 0.6562, 0.3125, 0.625, 0.3125, 0.625, 0.25, 0.6562, 0.6875, 0.6562, 0.75, 0.625, 0.75, 0.625, 0.6875, 0.6562, 0.1875, 0.6562, 0.25, 0.625, 0.25, 0.625, 0.1875, 0.6562, 0.625, 0.6562, 0.6875, 0.625, 0.6875, 0.625, 0.625, 0.6562, 0.125, 0.6562, 0.1875, 0.625, 0.1875, 0.625, 0.125, 0.6562, 0.5625, 0.6562, 0.625, 0.625, 0.625, 0.625, 0.5625, 0.6562, 0.0625, 0.6562, 0.125, 0.625, 0.125, 0.6562, 0.5, 0.6562, 0.5625, 0.625, 0.5625, 0.625, 0.5, 0.6562, 0.4375, 0.6562, 0.5, 0.625, 0.5, 0.625, 0.4375, 0.6562, 0.875, 0.625, 0.9375, 0.625, 0.875, 0.6562, 0.375, 0.6562, 0.4375, 0.625, 0.4375, 0.625, 0.375, 0.625, 0.5625, 0.625, 0.625, 0.5938, 0.625, 0.5938, 0.5625, 0.625, 0.0625, 0.625, 0.125, 0.5938, 0.125, 0.625, 0.5, 0.625, 0.5625, 0.5938, 0.5625, 0.5938, 0.5, 0.625, 0.4375, 0.625, 0.5, 0.5938, 0.5, 0.5938, 0.4375, 0.625, 0.875, 0.5938, 0.9375, 0.5938, 0.875, 0.625, 0.375, 0.625, 0.4375, 0.5938, 0.4375, 0.5938, 0.375, 0.625, 0.8125, 0.625, 0.875, 0.5938, 0.875, 0.5938, 0.8125, 0.625, 0.3125, 0.625, 0.375, 0.5938, 0.375, 0.5938, 0.3125, 0.625, 0.75, 0.625, 0.8125, 0.5938, 0.8125, 0.5938, 0.75, 0.625, 0.25, 0.625, 0.3125, 0.5938, 0.3125, 0.5938, 0.25, 0.625, 0.6875, 0.625, 0.75, 0.5938, 0.75, 0.5938, 0.6875, 0.625, 0.1875, 0.625, 0.25, 0.5938, 0.25, 0.5938, 0.1875, 0.625, 0.625, 0.625, 0.6875, 0.5938, 0.6875, 0.5938, 0.625, 0.625, 0.125, 0.625, 0.1875, 0.5938, 0.1875, 0.5938, 0.125, 0.5938, 0.3125, 0.5938, 0.375, 0.5625, 0.375, 0.5625, 0.3125, 0.5938, 0.75, 0.5938, 0.8125, 0.5625, 0.8125, 0.5625, 0.75, 0.5938, 0.25, 0.5938, 0.3125, 0.5625, 0.3125, 0.5625, 0.25, 0.5938, 0.6875, 0.5938, 0.75, 0.5625, 0.75, 0.5625, 0.6875, 0.5938, 0.1875, 0.5938, 0.25, 0.5625, 0.25, 0.5625, 0.1875, 0.5938, 0.625, 0.5938, 0.6875, 0.5625, 0.6875, 0.5625, 0.625, 0.5938, 0.125, 0.5938, 0.1875, 0.5625, 0.1875, 0.5625, 0.125, 0.5938, 0.5625, 0.5938, 0.625, 0.5625, 0.625, 0.5625, 0.5625, 0.5938, 0.0625, 0.5938, 0.125, 0.5625, 0.125, 0.5938, 0.5, 0.5938, 0.5625, 0.5625, 0.5625, 0.5625, 0.5, 0.5938, 0.4375, 0.5938, 0.5, 0.5625, 0.5, 0.5625, 0.4375, 0.5938, 0.875, 0.5625, 0.9375, 0.5625, 0.875, 0.5938, 0.375, 0.5938, 0.4375, 0.5625, 0.4375, 0.5625, 0.375, 0.5938, 0.8125, 0.5938, 0.875, 0.5625, 0.875, 0.5625, 0.8125, 0.5625, 0.0625, 0.5625, 0.125, 0.5312, 0.125, 0.5625, 0.5, 0.5625, 0.5625, 0.5312, 0.5625, 0.5312, 0.5, 0.5625, 0.4375, 0.5625, 0.5, 0.5312, 0.5, 0.5312, 0.4375, 0.5625, 0.875, 0.5312, 0.9375, 0.5312, 0.875, 0.5625, 0.375, 0.5625, 0.4375, 0.5312, 0.4375, 0.5312, 0.375, 0.5625, 0.8125, 0.5625, 0.875, 0.5312, 0.875, 0.5312, 0.8125, 0.5625, 0.3125, 0.5625, 0.375, 0.5312, 0.375, 0.5312, 0.3125, 0.5625, 0.75, 0.5625, 0.8125, 0.5312, 0.8125, 0.5312, 0.75, 0.5625, 0.25, 0.5625, 0.3125, 0.5312, 0.3125, 0.5312, 0.25, 0.5625, 0.6875, 0.5625, 0.75, 0.5312, 0.75, 0.5312, 0.6875, 0.5625, 0.1875, 0.5625, 0.25, 0.5312, 0.25, 0.5312, 0.1875, 0.5625, 0.625, 0.5625, 0.6875, 0.5312, 0.6875, 0.5312, 0.625, 0.5625, 0.125, 0.5625, 0.1875, 0.5312, 0.1875, 0.5312, 0.125, 0.5625, 0.5625, 0.5625, 0.625, 0.5312, 0.625, 0.5312, 0.5625, 0.5312, 0.9375, 0.5312, 0.0625, 0.5312, 0.125, 0.5312, 0.1875, 0.5312, 0.25, 0.5312, 0.3125, 0.5312, 0.375, 0.5312, 0.4375, 0.5312, 0.5, 0.5312, 0.5625, 0.5312, 0.625, 0.5312, 0.6875, 0.5312, 0.75, 0.5312, 0.8125, 0.5312, 0.875, 0.75, 0.5, 0.75, 0.4375, 0.75, 0.375, 0.75, 0.3125, 0.75, 0.25, 0.75, 0.1875, 0.75, 0.125, 0.75, 0.0625, 0.75, 0.9375, 0.75, 0.875, 0.75, 0.8125, 0.75, 0.75, 0.75, 0.6875, 0.75, 0.625, 0.75, 0.5625])
me_sphere.update()

# ---- objects
ob_tankbody = bpy.data.objects.new('TankBody', me_cube)
ob_tankturret = bpy.data.objects.new('TankTurret', me_cube_001)
ob_aatruck = bpy.data.objects.new('AATruck', me_cube_002)
ob_aaturret = bpy.data.objects.new('AATurret', me_cube_003)
ob_jet = bpy.data.objects.new('Jet', me_cube_006)
ob_rocket = bpy.data.objects.new('Rocket', me_cube_004)
ob_controltower = bpy.data.objects.new('ControlTower', me_cube_005)
ob_pyramid = bpy.data.objects.new('Pyramid', me_cone)
ob_building = bpy.data.objects.new('Building', me_cube_007)
ob_helicopter = bpy.data.objects.new('Helicopter', me_cube_008)
ob_debris = bpy.data.objects.new('Debris', me_cone_001)
ob_watermelon = bpy.data.objects.new('Watermelon', me_sphere)

# ---- transforms, parenting, visibility, modifiers, constraints
ob_tankbody.location = (0.0, 0.0, 0.0)
ob_tankbody.lock_rotations_4d = False
ob_tankbody.empty_display_type = 'ARROWS'
ob_tankbody.lineart.crease_threshold = 0.0
ob_tankturret.location = (0.0, 0.0, 0.0)
ob_aatruck.location = (0.0, 0.0, 0.0)
ob_aaturret.location = (0.0, 0.0, 0.0)
ob_jet.location = (0.0, 0.0, 0.0)
ob_rocket.location = (0.0, 0.0, 0.0)
ob_controltower.location = (0.0, 0.0, 0.0)
ob_pyramid.location = (0.0, 0.0, 0.0)
ob_building.location = (0.0, 0.0, 0.0)
ob_helicopter.location = (0.0, 0.0, 0.0)
ob_debris.location = (0.0, 0.0, 0.0)
ob_watermelon.location = (0.0, 0.0, 0.0)

# ---- collection membership
col_collection.objects.link(ob_tankbody)
col_collection.objects.link(ob_tankturret)
col_collection.objects.link(ob_aatruck)
col_collection.objects.link(ob_aaturret)
col_collection.objects.link(ob_jet)
col_collection.objects.link(ob_rocket)
col_collection.objects.link(ob_controltower)
col_collection.objects.link(ob_pyramid)
col_collection.objects.link(ob_building)
col_collection.objects.link(ob_helicopter)
col_collection.objects.link(ob_debris)
col_collection.objects.link(ob_watermelon)

# ---- scene / render settings (as saved in the file)
scene.frame_start = 1; scene.frame_end = 250; scene.frame_set(1)
scene.render.engine = 'BLENDER_EEVEE_NEXT'
scene.cycles.sampling_pattern = 'TABULATED_SOBOL'
scene.view_settings.view_transform = 'Filmic'
bpy.context.view_layer.update()

# ---- added for rendering (the .blend has no active camera and no usable light): camera, sun
cam_auto = bpy.data.cameras.new('AutoCamera')
cam_auto.lens = 50.0
cam_auto.sensor_width = 36.0
cam_auto.clip_end = 1000.0
ob_auto_camera = bpy.data.objects.new('AutoCamera', cam_auto)
scene.collection.objects.link(ob_auto_camera)
ob_auto_camera.location = (26.6949, -32.201, 27.3833)
ob_auto_camera.rotation_euler = (1.09748, -7.21219e-08, 0.694738)
scene.camera = ob_auto_camera
light_auto_sun = bpy.data.lights.new('AutoSun', 'SUN')
light_auto_sun.energy = 3.0
light_auto_sun.angle = 0.0523599
ob_auto_sun = bpy.data.objects.new('AutoSun', light_auto_sun)
scene.collection.objects.link(ob_auto_sun)
ob_auto_sun.rotation_euler = (0.872665, 0.174533, 0.523599)
bpy.context.view_layer.update()
